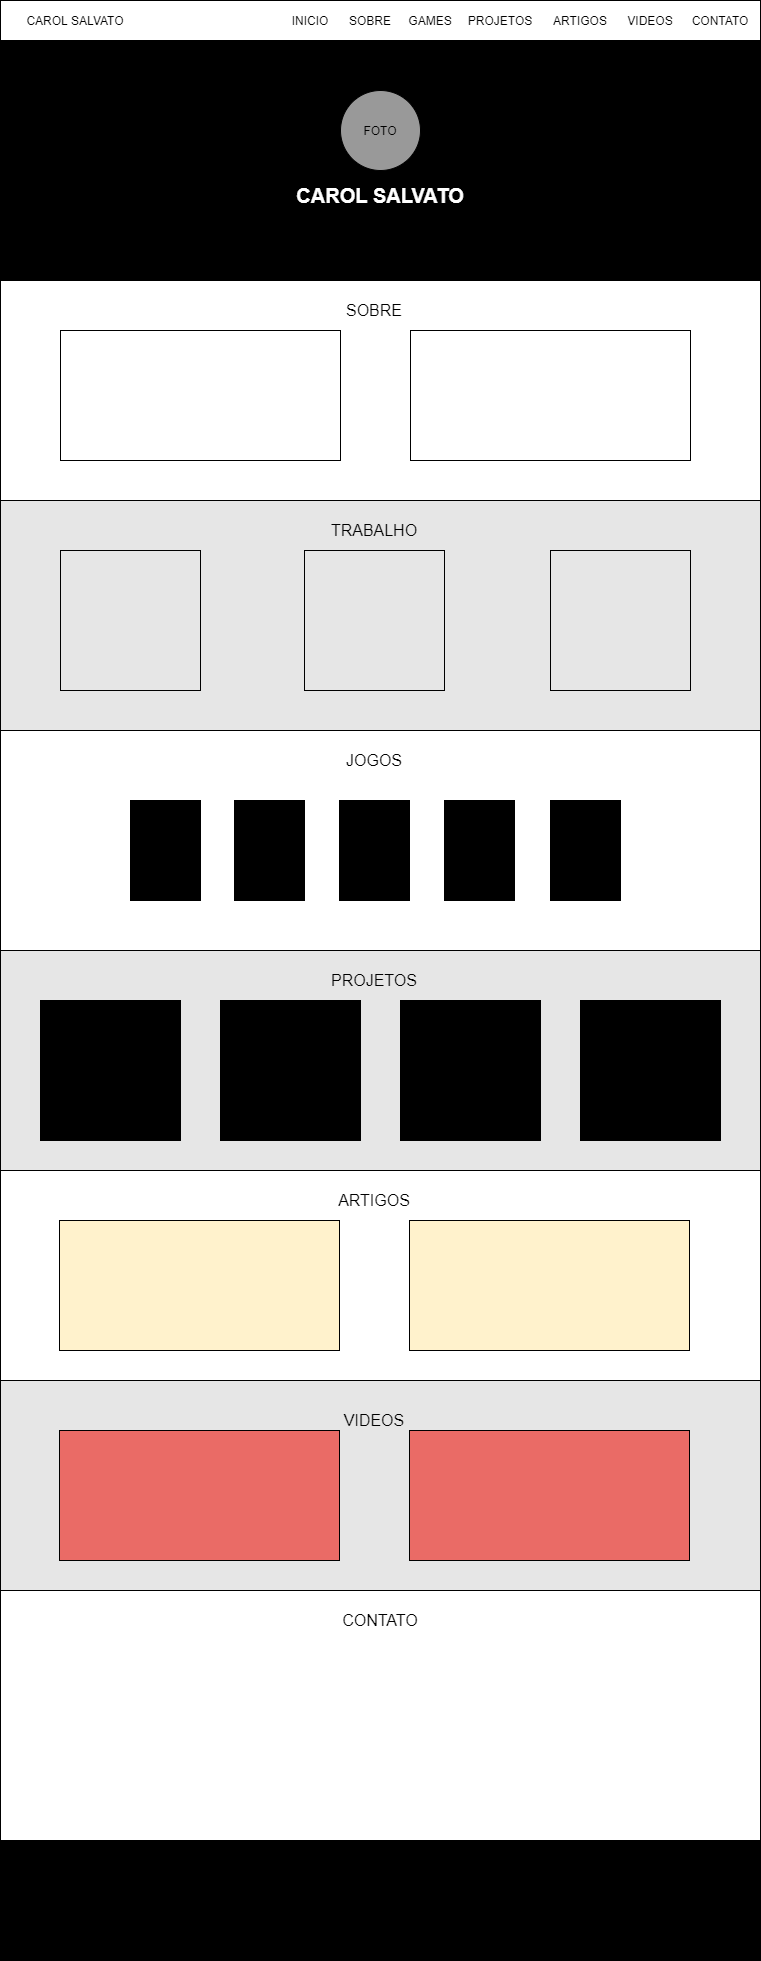

The diagram above was exported from draw.io. Its source (the exported page's mxGraphModel, read from the mxfile embedded in the PNG):
<mxGraphModel dx="821" dy="813" grid="1" gridSize="10" guides="1" tooltips="1" connect="1" arrows="1" fold="1" page="1" pageScale="1" pageWidth="827" pageHeight="1169" math="0" shadow="0">
  <root>
    <mxCell id="0" />
    <mxCell id="1" parent="0" />
    <mxCell id="ryb61xKGAAy_o0dINZ0H-2" value="" style="rounded=0;whiteSpace=wrap;html=1;fillColor=#000000;" vertex="1" parent="1">
      <mxGeometry x="40" y="40" width="760" height="1960" as="geometry" />
    </mxCell>
    <mxCell id="ryb61xKGAAy_o0dINZ0H-3" value="" style="rounded=0;whiteSpace=wrap;html=1;fillColor=#000000;" vertex="1" parent="1">
      <mxGeometry x="40" y="40" width="760" height="280" as="geometry" />
    </mxCell>
    <mxCell id="ryb61xKGAAy_o0dINZ0H-4" value="" style="rounded=0;whiteSpace=wrap;html=1;" vertex="1" parent="1">
      <mxGeometry x="40" y="40" width="760" height="40" as="geometry" />
    </mxCell>
    <mxCell id="ryb61xKGAAy_o0dINZ0H-5" value="CAROL SALVATO" style="text;html=1;strokeColor=none;fillColor=none;align=center;verticalAlign=middle;whiteSpace=wrap;rounded=0;" vertex="1" parent="1">
      <mxGeometry x="50" y="50" width="130" height="20" as="geometry" />
    </mxCell>
    <mxCell id="ryb61xKGAAy_o0dINZ0H-7" value="" style="ellipse;whiteSpace=wrap;html=1;aspect=fixed;fillColor=#999999;" vertex="1" parent="1">
      <mxGeometry x="380" y="130" width="80" height="80" as="geometry" />
    </mxCell>
    <mxCell id="ryb61xKGAAy_o0dINZ0H-8" value="FOTO" style="text;html=1;strokeColor=none;fillColor=none;align=center;verticalAlign=middle;whiteSpace=wrap;rounded=0;" vertex="1" parent="1">
      <mxGeometry x="400" y="160" width="40" height="20" as="geometry" />
    </mxCell>
    <mxCell id="ryb61xKGAAy_o0dINZ0H-9" value="SOBRE" style="text;html=1;strokeColor=none;fillColor=none;align=center;verticalAlign=middle;whiteSpace=wrap;rounded=0;" vertex="1" parent="1">
      <mxGeometry x="370" y="50" width="80" height="20" as="geometry" />
    </mxCell>
    <mxCell id="ryb61xKGAAy_o0dINZ0H-10" value="GAMES" style="text;html=1;strokeColor=none;fillColor=none;align=center;verticalAlign=middle;whiteSpace=wrap;rounded=0;" vertex="1" parent="1">
      <mxGeometry x="430" y="50" width="80" height="20" as="geometry" />
    </mxCell>
    <mxCell id="ryb61xKGAAy_o0dINZ0H-11" value="PROJETOS" style="text;html=1;strokeColor=none;fillColor=none;align=center;verticalAlign=middle;whiteSpace=wrap;rounded=0;" vertex="1" parent="1">
      <mxGeometry x="500" y="50" width="80" height="20" as="geometry" />
    </mxCell>
    <mxCell id="ryb61xKGAAy_o0dINZ0H-12" value="ARTIGOS" style="text;html=1;strokeColor=none;fillColor=none;align=center;verticalAlign=middle;whiteSpace=wrap;rounded=0;" vertex="1" parent="1">
      <mxGeometry x="580" y="50" width="80" height="20" as="geometry" />
    </mxCell>
    <mxCell id="ryb61xKGAAy_o0dINZ0H-13" value="VIDEOS" style="text;html=1;strokeColor=none;fillColor=none;align=center;verticalAlign=middle;whiteSpace=wrap;rounded=0;" vertex="1" parent="1">
      <mxGeometry x="650" y="50" width="80" height="20" as="geometry" />
    </mxCell>
    <mxCell id="ryb61xKGAAy_o0dINZ0H-14" value="CONTATO" style="text;html=1;strokeColor=none;fillColor=none;align=center;verticalAlign=middle;whiteSpace=wrap;rounded=0;" vertex="1" parent="1">
      <mxGeometry x="720" y="50" width="80" height="20" as="geometry" />
    </mxCell>
    <mxCell id="ryb61xKGAAy_o0dINZ0H-15" value="INICIO" style="text;html=1;strokeColor=none;fillColor=none;align=center;verticalAlign=middle;whiteSpace=wrap;rounded=0;" vertex="1" parent="1">
      <mxGeometry x="310" y="50" width="80" height="20" as="geometry" />
    </mxCell>
    <mxCell id="ryb61xKGAAy_o0dINZ0H-18" value="&lt;b&gt;&lt;font style=&quot;font-size: 20px&quot;&gt;CAROL SALVATO&lt;/font&gt;&lt;/b&gt;" style="text;html=1;strokeColor=none;fillColor=none;align=center;verticalAlign=middle;whiteSpace=wrap;rounded=0;fontColor=#FFFFFF;" vertex="1" parent="1">
      <mxGeometry x="335" y="220" width="170" height="30" as="geometry" />
    </mxCell>
    <mxCell id="ryb61xKGAAy_o0dINZ0H-19" value="" style="rounded=0;whiteSpace=wrap;html=1;strokeColor=#000000;fontColor=#FFFFFF;fillColor=#FFFFFF;" vertex="1" parent="1">
      <mxGeometry x="40" y="320" width="760" height="220" as="geometry" />
    </mxCell>
    <mxCell id="ryb61xKGAAy_o0dINZ0H-20" value="&lt;font style=&quot;font-size: 16px&quot;&gt;SOBRE&lt;/font&gt;" style="text;html=1;strokeColor=none;fillColor=none;align=center;verticalAlign=middle;whiteSpace=wrap;rounded=0;" vertex="1" parent="1">
      <mxGeometry x="349" y="340" width="130" height="20" as="geometry" />
    </mxCell>
    <mxCell id="ryb61xKGAAy_o0dINZ0H-22" value="" style="rounded=0;whiteSpace=wrap;html=1;strokeColor=#000000;fillColor=#FFFFFF;fontColor=#FFFFFF;" vertex="1" parent="1">
      <mxGeometry x="100" y="370" width="280" height="130" as="geometry" />
    </mxCell>
    <mxCell id="ryb61xKGAAy_o0dINZ0H-23" value="" style="rounded=0;whiteSpace=wrap;html=1;strokeColor=#000000;fillColor=#FFFFFF;fontColor=#FFFFFF;" vertex="1" parent="1">
      <mxGeometry x="450" y="370" width="280" height="130" as="geometry" />
    </mxCell>
    <mxCell id="ryb61xKGAAy_o0dINZ0H-24" value="" style="rounded=0;whiteSpace=wrap;html=1;strokeColor=#000000;fontColor=#FFFFFF;fillColor=#E6E6E6;" vertex="1" parent="1">
      <mxGeometry x="40" y="540" width="760" height="230" as="geometry" />
    </mxCell>
    <mxCell id="ryb61xKGAAy_o0dINZ0H-25" value="&lt;span style=&quot;font-size: 16px&quot;&gt;TRABALHO&lt;/span&gt;" style="text;html=1;strokeColor=none;fillColor=none;align=center;verticalAlign=middle;whiteSpace=wrap;rounded=0;" vertex="1" parent="1">
      <mxGeometry x="349" y="560" width="130" height="20" as="geometry" />
    </mxCell>
    <mxCell id="ryb61xKGAAy_o0dINZ0H-26" value="" style="whiteSpace=wrap;html=1;aspect=fixed;strokeColor=#000000;fontColor=#FFFFFF;fillColor=#E6E6E6;" vertex="1" parent="1">
      <mxGeometry x="344" y="590" width="140" height="140" as="geometry" />
    </mxCell>
    <mxCell id="ryb61xKGAAy_o0dINZ0H-27" value="" style="whiteSpace=wrap;html=1;aspect=fixed;strokeColor=#000000;fontColor=#FFFFFF;fillColor=#E6E6E6;" vertex="1" parent="1">
      <mxGeometry x="590" y="590" width="140" height="140" as="geometry" />
    </mxCell>
    <mxCell id="ryb61xKGAAy_o0dINZ0H-28" value="" style="whiteSpace=wrap;html=1;aspect=fixed;strokeColor=#000000;fontColor=#FFFFFF;fillColor=#E6E6E6;" vertex="1" parent="1">
      <mxGeometry x="100" y="590" width="140" height="140" as="geometry" />
    </mxCell>
    <mxCell id="ryb61xKGAAy_o0dINZ0H-29" value="" style="rounded=0;whiteSpace=wrap;html=1;strokeColor=#000000;fontColor=#FFFFFF;fillColor=#FFFFFF;" vertex="1" parent="1">
      <mxGeometry x="40" y="770" width="760" height="220" as="geometry" />
    </mxCell>
    <mxCell id="ryb61xKGAAy_o0dINZ0H-30" value="&lt;font style=&quot;font-size: 16px&quot;&gt;JOGOS&lt;/font&gt;" style="text;html=1;strokeColor=none;fillColor=none;align=center;verticalAlign=middle;whiteSpace=wrap;rounded=0;" vertex="1" parent="1">
      <mxGeometry x="349" y="790" width="130" height="20" as="geometry" />
    </mxCell>
    <mxCell id="ryb61xKGAAy_o0dINZ0H-31" value="" style="rounded=0;whiteSpace=wrap;html=1;strokeColor=#000000;fontColor=#FFFFFF;fillColor=#000000;" vertex="1" parent="1">
      <mxGeometry x="379" y="840" width="70" height="100" as="geometry" />
    </mxCell>
    <mxCell id="ryb61xKGAAy_o0dINZ0H-32" value="" style="rounded=0;whiteSpace=wrap;html=1;strokeColor=#000000;fontColor=#FFFFFF;fillColor=#000000;" vertex="1" parent="1">
      <mxGeometry x="484" y="840" width="70" height="100" as="geometry" />
    </mxCell>
    <mxCell id="ryb61xKGAAy_o0dINZ0H-33" value="" style="rounded=0;whiteSpace=wrap;html=1;strokeColor=#000000;fontColor=#FFFFFF;fillColor=#000000;" vertex="1" parent="1">
      <mxGeometry x="274" y="840" width="70" height="100" as="geometry" />
    </mxCell>
    <mxCell id="ryb61xKGAAy_o0dINZ0H-34" value="" style="rounded=0;whiteSpace=wrap;html=1;strokeColor=#000000;fontColor=#FFFFFF;fillColor=#000000;" vertex="1" parent="1">
      <mxGeometry x="170" y="840" width="70" height="100" as="geometry" />
    </mxCell>
    <mxCell id="ryb61xKGAAy_o0dINZ0H-35" value="" style="rounded=0;whiteSpace=wrap;html=1;strokeColor=#000000;fontColor=#FFFFFF;fillColor=#000000;" vertex="1" parent="1">
      <mxGeometry x="590" y="840" width="70" height="100" as="geometry" />
    </mxCell>
    <mxCell id="ryb61xKGAAy_o0dINZ0H-43" value="" style="rounded=0;whiteSpace=wrap;html=1;strokeColor=#000000;fontColor=#FFFFFF;fillColor=#E6E6E6;" vertex="1" parent="1">
      <mxGeometry x="40" y="990" width="760" height="220" as="geometry" />
    </mxCell>
    <mxCell id="ryb61xKGAAy_o0dINZ0H-37" value="&lt;span style=&quot;font-size: 16px&quot;&gt;PROJETOS&lt;/span&gt;" style="text;html=1;strokeColor=none;fillColor=none;align=center;verticalAlign=middle;whiteSpace=wrap;rounded=0;" vertex="1" parent="1">
      <mxGeometry x="349" y="1010" width="130" height="20" as="geometry" />
    </mxCell>
    <mxCell id="ryb61xKGAAy_o0dINZ0H-38" value="" style="whiteSpace=wrap;html=1;aspect=fixed;strokeColor=#000000;fontColor=#FFFFFF;fillColor=#000000;" vertex="1" parent="1">
      <mxGeometry x="80" y="1040" width="140" height="140" as="geometry" />
    </mxCell>
    <mxCell id="ryb61xKGAAy_o0dINZ0H-39" value="" style="whiteSpace=wrap;html=1;aspect=fixed;strokeColor=#000000;fontColor=#FFFFFF;fillColor=#000000;" vertex="1" parent="1">
      <mxGeometry x="260" y="1040" width="140" height="140" as="geometry" />
    </mxCell>
    <mxCell id="ryb61xKGAAy_o0dINZ0H-40" value="" style="whiteSpace=wrap;html=1;aspect=fixed;strokeColor=#000000;fontColor=#FFFFFF;fillColor=#000000;" vertex="1" parent="1">
      <mxGeometry x="620" y="1040" width="140" height="140" as="geometry" />
    </mxCell>
    <mxCell id="ryb61xKGAAy_o0dINZ0H-42" value="" style="whiteSpace=wrap;html=1;aspect=fixed;strokeColor=#000000;fontColor=#FFFFFF;fillColor=#000000;" vertex="1" parent="1">
      <mxGeometry x="440" y="1040" width="140" height="140" as="geometry" />
    </mxCell>
    <mxCell id="ryb61xKGAAy_o0dINZ0H-44" value="" style="rounded=0;whiteSpace=wrap;html=1;strokeColor=#000000;fontColor=#FFFFFF;fillColor=#FFFFFF;" vertex="1" parent="1">
      <mxGeometry x="40" y="1210" width="760" height="210" as="geometry" />
    </mxCell>
    <mxCell id="ryb61xKGAAy_o0dINZ0H-45" value="&lt;span style=&quot;font-size: 16px&quot;&gt;ARTIGOS&lt;/span&gt;" style="text;html=1;strokeColor=none;fillColor=none;align=center;verticalAlign=middle;whiteSpace=wrap;rounded=0;" vertex="1" parent="1">
      <mxGeometry x="349" y="1230" width="130" height="20" as="geometry" />
    </mxCell>
    <mxCell id="ryb61xKGAAy_o0dINZ0H-46" value="" style="rounded=0;whiteSpace=wrap;html=1;strokeColor=#000000;fontColor=#FFFFFF;fillColor=#E6E6E6;" vertex="1" parent="1">
      <mxGeometry x="40" y="1420" width="760" height="210" as="geometry" />
    </mxCell>
    <mxCell id="ryb61xKGAAy_o0dINZ0H-47" value="" style="rounded=0;whiteSpace=wrap;html=1;strokeColor=#000000;fontColor=#FFFFFF;fillColor=#FFFFFF;" vertex="1" parent="1">
      <mxGeometry x="40" y="1630" width="760" height="250" as="geometry" />
    </mxCell>
    <mxCell id="ryb61xKGAAy_o0dINZ0H-48" value="&lt;span style=&quot;font-size: 16px&quot;&gt;VIDEOS&lt;/span&gt;" style="text;html=1;strokeColor=none;fillColor=none;align=center;verticalAlign=middle;whiteSpace=wrap;rounded=0;" vertex="1" parent="1">
      <mxGeometry x="349" y="1450" width="130" height="20" as="geometry" />
    </mxCell>
    <mxCell id="ryb61xKGAAy_o0dINZ0H-49" value="&lt;span style=&quot;font-size: 16px&quot;&gt;CONTATO&lt;/span&gt;" style="text;html=1;strokeColor=none;fillColor=none;align=center;verticalAlign=middle;whiteSpace=wrap;rounded=0;" vertex="1" parent="1">
      <mxGeometry x="355" y="1650" width="130" height="20" as="geometry" />
    </mxCell>
    <mxCell id="ryb61xKGAAy_o0dINZ0H-50" value="" style="rounded=0;whiteSpace=wrap;html=1;strokeColor=#000000;fontColor=#FFFFFF;fillColor=#FFF2CC;" vertex="1" parent="1">
      <mxGeometry x="99" y="1260" width="280" height="130" as="geometry" />
    </mxCell>
    <mxCell id="ryb61xKGAAy_o0dINZ0H-51" value="" style="rounded=0;whiteSpace=wrap;html=1;strokeColor=#000000;fontColor=#FFFFFF;fillColor=#FFF2CC;" vertex="1" parent="1">
      <mxGeometry x="449" y="1260" width="280" height="130" as="geometry" />
    </mxCell>
    <mxCell id="ryb61xKGAAy_o0dINZ0H-53" value="" style="rounded=0;whiteSpace=wrap;html=1;strokeColor=#000000;fontColor=#FFFFFF;fillColor=#EA6B66;" vertex="1" parent="1">
      <mxGeometry x="99" y="1470" width="280" height="130" as="geometry" />
    </mxCell>
    <mxCell id="ryb61xKGAAy_o0dINZ0H-54" value="" style="rounded=0;whiteSpace=wrap;html=1;strokeColor=#000000;fontColor=#FFFFFF;fillColor=#EA6B66;" vertex="1" parent="1">
      <mxGeometry x="449" y="1470" width="280" height="130" as="geometry" />
    </mxCell>
  </root>
</mxGraphModel>